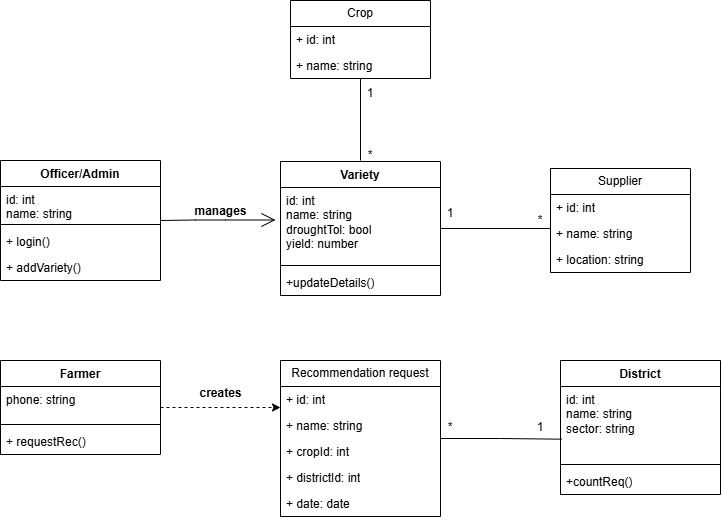

The diagram above was exported from draw.io. Its source (the exported page's mxGraphModel, read from the mxfile embedded in the PNG):
<mxGraphModel dx="774" dy="1551" grid="1" gridSize="10" guides="1" tooltips="1" connect="1" arrows="1" fold="1" page="1" pageScale="1" pageWidth="850" pageHeight="1100" math="0" shadow="0">
  <root>
    <mxCell id="0" />
    <mxCell id="1" parent="0" />
    <mxCell id="gOsxnk8P5jYUd4uAlxLa-2" parent="1" style="swimlane;fontStyle=1;align=center;verticalAlign=top;childLayout=stackLayout;horizontal=1;startSize=26;horizontalStack=0;resizeParent=1;resizeParentMax=0;resizeLast=0;collapsible=1;marginBottom=0;whiteSpace=wrap;html=1;" value="Officer/Admin" vertex="1">
      <mxGeometry height="120" width="160" x="40" y="-600" as="geometry" />
    </mxCell>
    <mxCell id="gOsxnk8P5jYUd4uAlxLa-3" parent="gOsxnk8P5jYUd4uAlxLa-2" style="text;strokeColor=none;fillColor=none;align=left;verticalAlign=top;spacingLeft=4;spacingRight=4;overflow=hidden;rotatable=0;points=[[0,0.5],[1,0.5]];portConstraint=eastwest;whiteSpace=wrap;html=1;" value="&lt;div&gt;id: int&lt;/div&gt;name: string&lt;div&gt;&lt;br&gt;&lt;/div&gt;" vertex="1">
      <mxGeometry height="34" width="160" y="26" as="geometry" />
    </mxCell>
    <mxCell id="gOsxnk8P5jYUd4uAlxLa-4" parent="gOsxnk8P5jYUd4uAlxLa-2" style="line;strokeWidth=1;fillColor=none;align=left;verticalAlign=middle;spacingTop=-1;spacingLeft=3;spacingRight=3;rotatable=0;labelPosition=right;points=[];portConstraint=eastwest;strokeColor=inherit;" value="" vertex="1">
      <mxGeometry height="8" width="160" y="60" as="geometry" />
    </mxCell>
    <mxCell id="gOsxnk8P5jYUd4uAlxLa-5" parent="gOsxnk8P5jYUd4uAlxLa-2" style="text;strokeColor=none;fillColor=none;align=left;verticalAlign=top;spacingLeft=4;spacingRight=4;overflow=hidden;rotatable=0;points=[[0,0.5],[1,0.5]];portConstraint=eastwest;whiteSpace=wrap;html=1;" value="+ login()" vertex="1">
      <mxGeometry height="26" width="160" y="68" as="geometry" />
    </mxCell>
    <mxCell id="gOsxnk8P5jYUd4uAlxLa-18" parent="gOsxnk8P5jYUd4uAlxLa-2" style="text;strokeColor=none;fillColor=none;align=left;verticalAlign=top;spacingLeft=4;spacingRight=4;overflow=hidden;rotatable=0;points=[[0,0.5],[1,0.5]];portConstraint=eastwest;whiteSpace=wrap;html=1;" value="+ addVariety()" vertex="1">
      <mxGeometry height="26" width="160" y="94" as="geometry" />
    </mxCell>
    <mxCell id="gOsxnk8P5jYUd4uAlxLa-75" edge="1" parent="1" source="gOsxnk8P5jYUd4uAlxLa-22" style="edgeStyle=orthogonalEdgeStyle;rounded=0;orthogonalLoop=1;jettySize=auto;html=1;endArrow=none;endFill=0;">
      <mxGeometry relative="1" as="geometry">
        <mxPoint x="590" y="-532" as="targetPoint" />
      </mxGeometry>
    </mxCell>
    <mxCell id="gOsxnk8P5jYUd4uAlxLa-22" parent="1" style="swimlane;fontStyle=1;align=center;verticalAlign=top;childLayout=stackLayout;horizontal=1;startSize=26;horizontalStack=0;resizeParent=1;resizeParentMax=0;resizeLast=0;collapsible=1;marginBottom=0;whiteSpace=wrap;html=1;" value="Variety" vertex="1">
      <mxGeometry height="134" width="160" x="320" y="-599" as="geometry" />
    </mxCell>
    <mxCell id="gOsxnk8P5jYUd4uAlxLa-23" parent="gOsxnk8P5jYUd4uAlxLa-22" style="text;strokeColor=none;fillColor=none;align=left;verticalAlign=top;spacingLeft=4;spacingRight=4;overflow=hidden;rotatable=0;points=[[0,0.5],[1,0.5]];portConstraint=eastwest;whiteSpace=wrap;html=1;" value="&lt;div&gt;id: int&lt;/div&gt;name: string&lt;div&gt;droughtTol: bool&lt;/div&gt;&lt;div&gt;yield: number&lt;/div&gt;&lt;div&gt;&lt;br&gt;&lt;/div&gt;" vertex="1">
      <mxGeometry height="74" width="160" y="26" as="geometry" />
    </mxCell>
    <mxCell id="gOsxnk8P5jYUd4uAlxLa-24" parent="gOsxnk8P5jYUd4uAlxLa-22" style="line;strokeWidth=1;fillColor=none;align=left;verticalAlign=middle;spacingTop=-1;spacingLeft=3;spacingRight=3;rotatable=0;labelPosition=right;points=[];portConstraint=eastwest;strokeColor=inherit;" value="" vertex="1">
      <mxGeometry height="8" width="160" y="100" as="geometry" />
    </mxCell>
    <mxCell id="gOsxnk8P5jYUd4uAlxLa-26" parent="gOsxnk8P5jYUd4uAlxLa-22" style="text;strokeColor=none;fillColor=none;align=left;verticalAlign=top;spacingLeft=4;spacingRight=4;overflow=hidden;rotatable=0;points=[[0,0.5],[1,0.5]];portConstraint=eastwest;whiteSpace=wrap;html=1;" value="+updateDetails()" vertex="1">
      <mxGeometry height="26" width="160" y="108" as="geometry" />
    </mxCell>
    <mxCell id="gOsxnk8P5jYUd4uAlxLa-28" parent="1" style="text;align=center;fontStyle=1;verticalAlign=middle;spacingLeft=3;spacingRight=3;strokeColor=none;rotatable=0;points=[[0,0.5],[1,0.5]];portConstraint=eastwest;html=1;" value="manages" vertex="1">
      <mxGeometry height="26" width="80" x="220" y="-562" as="geometry" />
    </mxCell>
    <mxCell id="gOsxnk8P5jYUd4uAlxLa-29" edge="1" parent="1" source="gOsxnk8P5jYUd4uAlxLa-2" style="endArrow=open;endFill=1;endSize=12;html=1;rounded=0;exitX=1;exitY=0.5;exitDx=0;exitDy=0;" value="">
      <mxGeometry relative="1" width="160" as="geometry">
        <Array as="points">
          <mxPoint x="235" y="-540.5" />
          <mxPoint x="265" y="-540.5" />
        </Array>
        <mxPoint x="205" y="-540.5" as="sourcePoint" />
        <mxPoint x="315" y="-540.5" as="targetPoint" />
      </mxGeometry>
    </mxCell>
    <mxCell id="gOsxnk8P5jYUd4uAlxLa-30" parent="1" style="swimlane;fontStyle=0;childLayout=stackLayout;horizontal=1;startSize=26;fillColor=none;horizontalStack=0;resizeParent=1;resizeParentMax=0;resizeLast=0;collapsible=1;marginBottom=0;whiteSpace=wrap;html=1;" value="Supplier" vertex="1">
      <mxGeometry height="104" width="140" x="590" y="-592" as="geometry" />
    </mxCell>
    <mxCell id="gOsxnk8P5jYUd4uAlxLa-31" parent="gOsxnk8P5jYUd4uAlxLa-30" style="text;strokeColor=none;fillColor=none;align=left;verticalAlign=top;spacingLeft=4;spacingRight=4;overflow=hidden;rotatable=0;points=[[0,0.5],[1,0.5]];portConstraint=eastwest;whiteSpace=wrap;html=1;" value="+ id: int" vertex="1">
      <mxGeometry height="26" width="140" y="26" as="geometry" />
    </mxCell>
    <mxCell id="gOsxnk8P5jYUd4uAlxLa-32" parent="gOsxnk8P5jYUd4uAlxLa-30" style="text;strokeColor=none;fillColor=none;align=left;verticalAlign=top;spacingLeft=4;spacingRight=4;overflow=hidden;rotatable=0;points=[[0,0.5],[1,0.5]];portConstraint=eastwest;whiteSpace=wrap;html=1;" value="+ name: string" vertex="1">
      <mxGeometry height="26" width="140" y="52" as="geometry" />
    </mxCell>
    <mxCell id="gOsxnk8P5jYUd4uAlxLa-33" parent="gOsxnk8P5jYUd4uAlxLa-30" style="text;strokeColor=none;fillColor=none;align=left;verticalAlign=top;spacingLeft=4;spacingRight=4;overflow=hidden;rotatable=0;points=[[0,0.5],[1,0.5]];portConstraint=eastwest;whiteSpace=wrap;html=1;" value="+ location: string" vertex="1">
      <mxGeometry height="26" width="140" y="78" as="geometry" />
    </mxCell>
    <mxCell id="gOsxnk8P5jYUd4uAlxLa-34" parent="1" style="swimlane;fontStyle=1;align=center;verticalAlign=top;childLayout=stackLayout;horizontal=1;startSize=26;horizontalStack=0;resizeParent=1;resizeParentMax=0;resizeLast=0;collapsible=1;marginBottom=0;whiteSpace=wrap;html=1;" value="Farmer" vertex="1">
      <mxGeometry height="94" width="160" x="40" y="-400" as="geometry" />
    </mxCell>
    <mxCell id="gOsxnk8P5jYUd4uAlxLa-35" parent="gOsxnk8P5jYUd4uAlxLa-34" style="text;strokeColor=none;fillColor=none;align=left;verticalAlign=top;spacingLeft=4;spacingRight=4;overflow=hidden;rotatable=0;points=[[0,0.5],[1,0.5]];portConstraint=eastwest;whiteSpace=wrap;html=1;" value="&lt;div&gt;phone: string&lt;/div&gt;" vertex="1">
      <mxGeometry height="34" width="160" y="26" as="geometry" />
    </mxCell>
    <mxCell id="gOsxnk8P5jYUd4uAlxLa-36" parent="gOsxnk8P5jYUd4uAlxLa-34" style="line;strokeWidth=1;fillColor=none;align=left;verticalAlign=middle;spacingTop=-1;spacingLeft=3;spacingRight=3;rotatable=0;labelPosition=right;points=[];portConstraint=eastwest;strokeColor=inherit;" value="" vertex="1">
      <mxGeometry height="8" width="160" y="60" as="geometry" />
    </mxCell>
    <mxCell id="gOsxnk8P5jYUd4uAlxLa-38" parent="gOsxnk8P5jYUd4uAlxLa-34" style="text;strokeColor=none;fillColor=none;align=left;verticalAlign=top;spacingLeft=4;spacingRight=4;overflow=hidden;rotatable=0;points=[[0,0.5],[1,0.5]];portConstraint=eastwest;whiteSpace=wrap;html=1;" value="+ requestRec()" vertex="1">
      <mxGeometry height="26" width="160" y="68" as="geometry" />
    </mxCell>
    <mxCell id="gOsxnk8P5jYUd4uAlxLa-44" parent="1" style="swimlane;fontStyle=0;childLayout=stackLayout;horizontal=1;startSize=26;fillColor=none;horizontalStack=0;resizeParent=1;resizeParentMax=0;resizeLast=0;collapsible=1;marginBottom=0;whiteSpace=wrap;html=1;" value="Recommendation request" vertex="1">
      <mxGeometry height="156" width="160" x="320" y="-400" as="geometry" />
    </mxCell>
    <mxCell id="gOsxnk8P5jYUd4uAlxLa-45" parent="gOsxnk8P5jYUd4uAlxLa-44" style="text;strokeColor=none;fillColor=none;align=left;verticalAlign=top;spacingLeft=4;spacingRight=4;overflow=hidden;rotatable=0;points=[[0,0.5],[1,0.5]];portConstraint=eastwest;whiteSpace=wrap;html=1;" value="+ id: int" vertex="1">
      <mxGeometry height="26" width="160" y="26" as="geometry" />
    </mxCell>
    <mxCell id="gOsxnk8P5jYUd4uAlxLa-46" parent="gOsxnk8P5jYUd4uAlxLa-44" style="text;strokeColor=none;fillColor=none;align=left;verticalAlign=top;spacingLeft=4;spacingRight=4;overflow=hidden;rotatable=0;points=[[0,0.5],[1,0.5]];portConstraint=eastwest;whiteSpace=wrap;html=1;" value="+ name: string" vertex="1">
      <mxGeometry height="26" width="160" y="52" as="geometry" />
    </mxCell>
    <mxCell id="gOsxnk8P5jYUd4uAlxLa-47" parent="gOsxnk8P5jYUd4uAlxLa-44" style="text;strokeColor=none;fillColor=none;align=left;verticalAlign=top;spacingLeft=4;spacingRight=4;overflow=hidden;rotatable=0;points=[[0,0.5],[1,0.5]];portConstraint=eastwest;whiteSpace=wrap;html=1;" value="+ cropId: int" vertex="1">
      <mxGeometry height="26" width="160" y="78" as="geometry" />
    </mxCell>
    <mxCell id="gOsxnk8P5jYUd4uAlxLa-48" parent="gOsxnk8P5jYUd4uAlxLa-44" style="text;strokeColor=none;fillColor=none;align=left;verticalAlign=top;spacingLeft=4;spacingRight=4;overflow=hidden;rotatable=0;points=[[0,0.5],[1,0.5]];portConstraint=eastwest;whiteSpace=wrap;html=1;" value="+ districtId: int" vertex="1">
      <mxGeometry height="26" width="160" y="104" as="geometry" />
    </mxCell>
    <mxCell id="gOsxnk8P5jYUd4uAlxLa-49" parent="gOsxnk8P5jYUd4uAlxLa-44" style="text;strokeColor=none;fillColor=none;align=left;verticalAlign=top;spacingLeft=4;spacingRight=4;overflow=hidden;rotatable=0;points=[[0,0.5],[1,0.5]];portConstraint=eastwest;whiteSpace=wrap;html=1;" value="+ date: date" vertex="1">
      <mxGeometry height="26" width="160" y="130" as="geometry" />
    </mxCell>
    <mxCell id="gOsxnk8P5jYUd4uAlxLa-50" parent="1" style="swimlane;fontStyle=1;align=center;verticalAlign=top;childLayout=stackLayout;horizontal=1;startSize=26;horizontalStack=0;resizeParent=1;resizeParentMax=0;resizeLast=0;collapsible=1;marginBottom=0;whiteSpace=wrap;html=1;" value="District" vertex="1">
      <mxGeometry height="134" width="160" x="600" y="-400" as="geometry" />
    </mxCell>
    <mxCell id="gOsxnk8P5jYUd4uAlxLa-51" parent="gOsxnk8P5jYUd4uAlxLa-50" style="text;strokeColor=none;fillColor=none;align=left;verticalAlign=top;spacingLeft=4;spacingRight=4;overflow=hidden;rotatable=0;points=[[0,0.5],[1,0.5]];portConstraint=eastwest;whiteSpace=wrap;html=1;" value="&lt;div&gt;id: int&lt;/div&gt;name: string&lt;div&gt;sector: string&lt;/div&gt;&lt;div&gt;&lt;br&gt;&lt;/div&gt;" vertex="1">
      <mxGeometry height="74" width="160" y="26" as="geometry" />
    </mxCell>
    <mxCell id="gOsxnk8P5jYUd4uAlxLa-52" parent="gOsxnk8P5jYUd4uAlxLa-50" style="line;strokeWidth=1;fillColor=none;align=left;verticalAlign=middle;spacingTop=-1;spacingLeft=3;spacingRight=3;rotatable=0;labelPosition=right;points=[];portConstraint=eastwest;strokeColor=inherit;" value="" vertex="1">
      <mxGeometry height="8" width="160" y="100" as="geometry" />
    </mxCell>
    <mxCell id="gOsxnk8P5jYUd4uAlxLa-53" parent="gOsxnk8P5jYUd4uAlxLa-50" style="text;strokeColor=none;fillColor=none;align=left;verticalAlign=top;spacingLeft=4;spacingRight=4;overflow=hidden;rotatable=0;points=[[0,0.5],[1,0.5]];portConstraint=eastwest;whiteSpace=wrap;html=1;" value="+countReq()" vertex="1">
      <mxGeometry height="26" width="160" y="108" as="geometry" />
    </mxCell>
    <mxCell id="gOsxnk8P5jYUd4uAlxLa-60" edge="1" parent="1" source="gOsxnk8P5jYUd4uAlxLa-54" style="edgeStyle=orthogonalEdgeStyle;rounded=0;orthogonalLoop=1;jettySize=auto;html=1;strokeWidth=1;startArrow=none;startFill=0;endArrow=none;endFill=0;">
      <mxGeometry relative="1" as="geometry">
        <mxPoint x="400" y="-600" as="targetPoint" />
      </mxGeometry>
    </mxCell>
    <mxCell id="gOsxnk8P5jYUd4uAlxLa-54" parent="1" style="swimlane;fontStyle=0;childLayout=stackLayout;horizontal=1;startSize=26;fillColor=none;horizontalStack=0;resizeParent=1;resizeParentMax=0;resizeLast=0;collapsible=1;marginBottom=0;whiteSpace=wrap;html=1;" value="Crop" vertex="1">
      <mxGeometry height="78" width="140" x="330" y="-760" as="geometry" />
    </mxCell>
    <mxCell id="gOsxnk8P5jYUd4uAlxLa-55" parent="gOsxnk8P5jYUd4uAlxLa-54" style="text;strokeColor=none;fillColor=none;align=left;verticalAlign=top;spacingLeft=4;spacingRight=4;overflow=hidden;rotatable=0;points=[[0,0.5],[1,0.5]];portConstraint=eastwest;whiteSpace=wrap;html=1;" value="+ id: int" vertex="1">
      <mxGeometry height="26" width="140" y="26" as="geometry" />
    </mxCell>
    <mxCell id="gOsxnk8P5jYUd4uAlxLa-56" parent="gOsxnk8P5jYUd4uAlxLa-54" style="text;strokeColor=none;fillColor=none;align=left;verticalAlign=top;spacingLeft=4;spacingRight=4;overflow=hidden;rotatable=0;points=[[0,0.5],[1,0.5]];portConstraint=eastwest;whiteSpace=wrap;html=1;" value="+ name: string" vertex="1">
      <mxGeometry height="26" width="140" y="52" as="geometry" />
    </mxCell>
    <mxCell id="gOsxnk8P5jYUd4uAlxLa-58" parent="1" style="text;align=center;fontStyle=1;verticalAlign=middle;spacingLeft=3;spacingRight=3;strokeColor=none;rotatable=0;points=[[0,0.5],[1,0.5]];portConstraint=eastwest;html=1;" value="creates" vertex="1">
      <mxGeometry height="26" width="80" x="220" y="-380" as="geometry" />
    </mxCell>
    <mxCell id="gOsxnk8P5jYUd4uAlxLa-61" parent="1" style="text;html=1;whiteSpace=wrap;strokeColor=none;fillColor=none;align=center;verticalAlign=middle;rounded=0;" value="*" vertex="1">
      <mxGeometry height="30" width="60" x="380" y="-620" as="geometry" />
    </mxCell>
    <mxCell id="gOsxnk8P5jYUd4uAlxLa-64" parent="1" style="text;html=1;whiteSpace=wrap;strokeColor=none;fillColor=none;align=center;verticalAlign=middle;rounded=0;" value="1" vertex="1">
      <mxGeometry height="30" width="60" x="380" y="-682" as="geometry" />
    </mxCell>
    <mxCell id="gOsxnk8P5jYUd4uAlxLa-68" parent="1" style="text;html=1;whiteSpace=wrap;strokeColor=none;fillColor=none;align=center;verticalAlign=middle;rounded=0;" value="1" vertex="1">
      <mxGeometry height="30" width="60" x="460" y="-562" as="geometry" />
    </mxCell>
    <mxCell id="gOsxnk8P5jYUd4uAlxLa-69" parent="1" style="text;html=1;whiteSpace=wrap;strokeColor=none;fillColor=none;align=center;verticalAlign=middle;rounded=0;" value="*" vertex="1">
      <mxGeometry height="30" width="60" x="550" y="-555" as="geometry" />
    </mxCell>
    <mxCell id="gOsxnk8P5jYUd4uAlxLa-70" edge="1" parent="1" source="gOsxnk8P5jYUd4uAlxLa-34" style="edgeStyle=orthogonalEdgeStyle;rounded=0;orthogonalLoop=1;jettySize=auto;html=1;entryX=0;entryY=0.808;entryDx=0;entryDy=0;entryPerimeter=0;endArrow=classic;endFill=1;dashed=1;" target="gOsxnk8P5jYUd4uAlxLa-45">
      <mxGeometry relative="1" as="geometry" />
    </mxCell>
    <mxCell id="gOsxnk8P5jYUd4uAlxLa-71" edge="1" parent="1" source="gOsxnk8P5jYUd4uAlxLa-44" style="edgeStyle=orthogonalEdgeStyle;rounded=0;orthogonalLoop=1;jettySize=auto;html=1;entryX=0.008;entryY=0.712;entryDx=0;entryDy=0;entryPerimeter=0;endArrow=none;endFill=0;" target="gOsxnk8P5jYUd4uAlxLa-51">
      <mxGeometry relative="1" as="geometry" />
    </mxCell>
    <mxCell id="gOsxnk8P5jYUd4uAlxLa-72" parent="1" style="text;html=1;whiteSpace=wrap;strokeColor=none;fillColor=none;align=center;verticalAlign=middle;rounded=0;" value="*" vertex="1">
      <mxGeometry height="30" width="60" x="460" y="-348" as="geometry" />
    </mxCell>
    <mxCell id="gOsxnk8P5jYUd4uAlxLa-73" parent="1" style="text;html=1;whiteSpace=wrap;strokeColor=none;fillColor=none;align=center;verticalAlign=middle;rounded=0;" value="1" vertex="1">
      <mxGeometry height="30" width="60" x="550" y="-348" as="geometry" />
    </mxCell>
  </root>
</mxGraphModel>